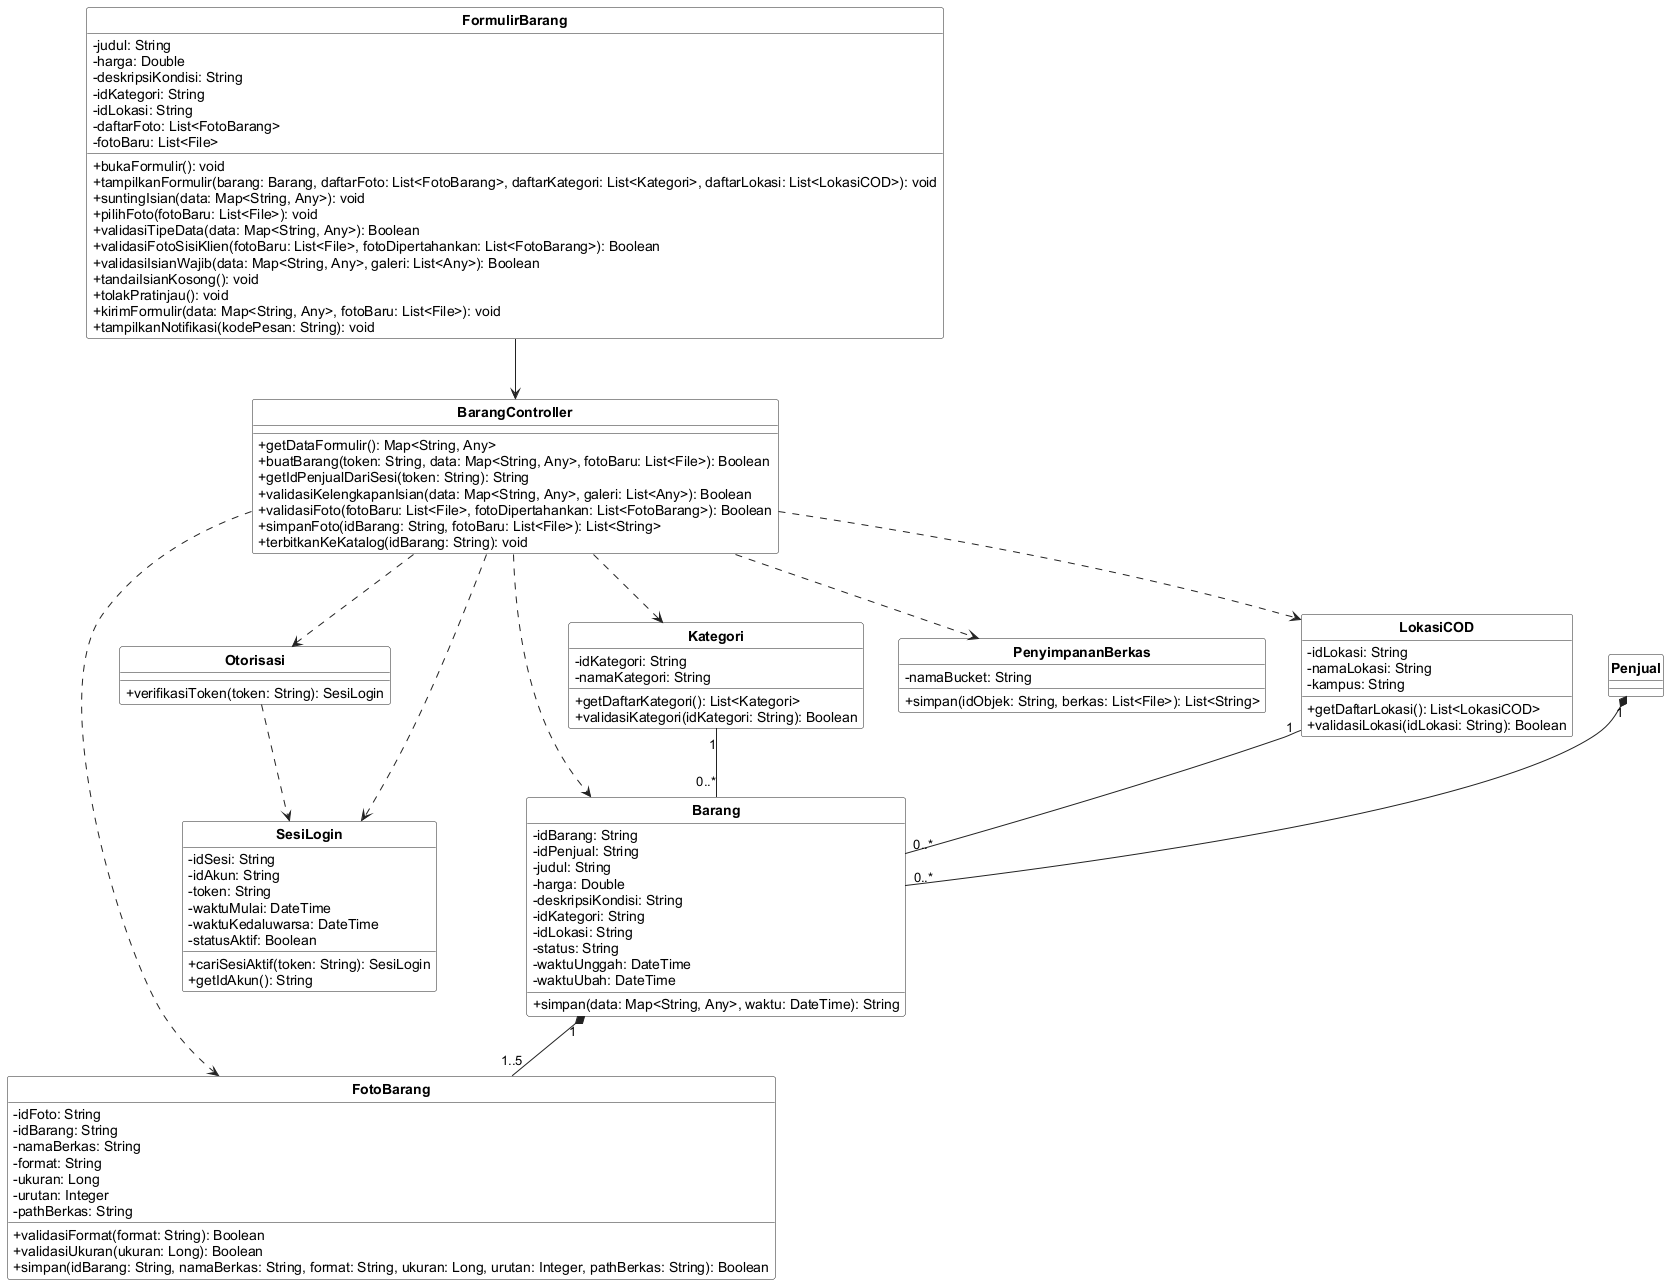

The diagram above was rendered by PlantUML. Its source (embedded in the PNG):
@startuml
skinparam shadowing false
skinparam classAttributeIconSize 0
skinparam classBackgroundColor #FFFFFF
skinparam classBorderColor #222222
skinparam arrowColor #222222
skinparam packageBorderColor #888888
skinparam defaultFontName Arial
skinparam classFontStyle bold
skinparam stereotypeFontSize 10
hide circle
hide stereotype


class "FormulirBarang" as C04 {
  - judul: String
  - harga: Double
  - deskripsiKondisi: String
  - idKategori: String
  - idLokasi: String
  - daftarFoto: List<FotoBarang>
  - fotoBaru: List<File>
  + bukaFormulir(): void
  + tampilkanFormulir(barang: Barang, daftarFoto: List<FotoBarang>, daftarKategori: List<Kategori>, daftarLokasi: List<LokasiCOD>): void
  + suntingIsian(data: Map<String, Any>): void
  + pilihFoto(fotoBaru: List<File>): void
  + validasiTipeData(data: Map<String, Any>): Boolean
  + validasiFotoSisiKlien(fotoBaru: List<File>, fotoDipertahankan: List<FotoBarang>): Boolean
  + validasiIsianWajib(data: Map<String, Any>, galeri: List<Any>): Boolean
  + tandaiIsianKosong(): void
  + tolakPratinjau(): void
  + kirimFormulir(data: Map<String, Any>, fotoBaru: List<File>): void
  + tampilkanNotifikasi(kodePesan: String): void
}
class "BarangController" as C14 {
  + getDataFormulir(): Map<String, Any>
  + buatBarang(token: String, data: Map<String, Any>, fotoBaru: List<File>): Boolean
  + getIdPenjualDariSesi(token: String): String
  + validasiKelengkapanIsian(data: Map<String, Any>, galeri: List<Any>): Boolean
  + validasiFoto(fotoBaru: List<File>, fotoDipertahankan: List<FotoBarang>): Boolean
  + simpanFoto(idBarang: String, fotoBaru: List<File>): List<String>
  + terbitkanKeKatalog(idBarang: String): void
}
class "Penjual" as C25 {
}
class "SesiLogin" as C28 {
  - idSesi: String
  - idAkun: String
  - token: String
  - waktuMulai: DateTime
  - waktuKedaluwarsa: DateTime
  - statusAktif: Boolean
  + cariSesiAktif(token: String): SesiLogin
  + getIdAkun(): String
}
class "Barang" as C29 {
  - idBarang: String
  - idPenjual: String
  - judul: String
  - harga: Double
  - deskripsiKondisi: String
  - idKategori: String
  - idLokasi: String
  - status: String
  - waktuUnggah: DateTime
  - waktuUbah: DateTime
  + simpan(data: Map<String, Any>, waktu: DateTime): String
}
class "FotoBarang" as C30 {
  - idFoto: String
  - idBarang: String
  - namaBerkas: String
  - format: String
  - ukuran: Long
  - urutan: Integer
  - pathBerkas: String
  + validasiFormat(format: String): Boolean
  + validasiUkuran(ukuran: Long): Boolean
  + simpan(idBarang: String, namaBerkas: String, format: String, ukuran: Long, urutan: Integer, pathBerkas: String): Boolean
}
class "Kategori" as C31 {
  - idKategori: String
  - namaKategori: String
  + getDaftarKategori(): List<Kategori>
  + validasiKategori(idKategori: String): Boolean
}
class "LokasiCOD" as C32 {
  - idLokasi: String
  - namaLokasi: String
  - kampus: String
  + getDaftarLokasi(): List<LokasiCOD>
  + validasiLokasi(idLokasi: String): Boolean
}
class "Otorisasi" as C41 {
  + verifikasiToken(token: String): SesiLogin
}
class "PenyimpananBerkas" as C45 {
  - namaBucket: String
  + simpan(idObjek: String, berkas: List<File>): List<String>
}
C04 --> C14
C14 ..> C28
C14 ..> C29
C14 ..> C30
C14 ..> C31
C14 ..> C32
C14 ..> C41
C14 ..> C45
C41 ..> C28
C25 "1" *-- "0..*" C29
C29 "1" *-- "1..5" C30
C31 "1" -- "0..*" C29
C32 "1" -- "0..*" C29
@enduml